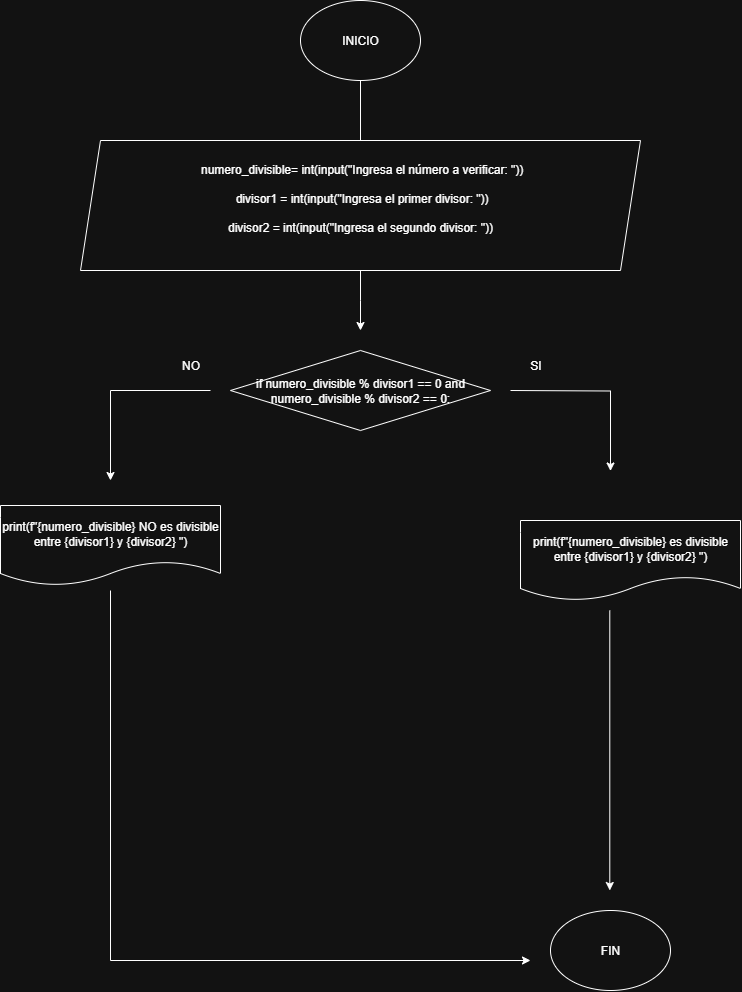

The diagram above was exported from draw.io. Its source (the exported page's mxGraphModel, read from the mxfile embedded in the PNG):
<mxGraphModel dx="1246" dy="730" grid="1" gridSize="10" guides="1" tooltips="1" connect="1" arrows="1" fold="1" page="1" pageScale="1" pageWidth="827" pageHeight="1169" math="0" shadow="0">
  <root>
    <mxCell id="0" />
    <mxCell id="1" parent="0" />
    <mxCell id="Yw_xNUoG3eBQ64Bg3pkV-1" value="INICIO" style="ellipse;whiteSpace=wrap;html=1;" parent="1" vertex="1">
      <mxGeometry x="330" y="80" width="120" height="80" as="geometry" />
    </mxCell>
    <mxCell id="Yw_xNUoG3eBQ64Bg3pkV-2" value="" style="endArrow=classic;html=1;rounded=0;exitX=0.5;exitY=1;exitDx=0;exitDy=0;" parent="1" source="Yw_xNUoG3eBQ64Bg3pkV-1" edge="1">
      <mxGeometry width="50" height="50" relative="1" as="geometry">
        <mxPoint x="390" y="290" as="sourcePoint" />
        <mxPoint x="390" y="250" as="targetPoint" />
      </mxGeometry>
    </mxCell>
    <mxCell id="fhSH-lmVkXbhdySJFJZm-3" style="edgeStyle=orthogonalEdgeStyle;rounded=0;orthogonalLoop=1;jettySize=auto;html=1;" parent="1" source="fhSH-lmVkXbhdySJFJZm-2" edge="1">
      <mxGeometry relative="1" as="geometry">
        <mxPoint x="310" y="280" as="targetPoint" />
        <Array as="points">
          <mxPoint x="340" y="270" />
          <mxPoint x="340" y="270" />
        </Array>
      </mxGeometry>
    </mxCell>
    <mxCell id="YI9gL0Y0WRFWxrpvlZOt-1" style="edgeStyle=orthogonalEdgeStyle;rounded=0;orthogonalLoop=1;jettySize=auto;html=1;" parent="1" source="fhSH-lmVkXbhdySJFJZm-2" edge="1">
      <mxGeometry relative="1" as="geometry">
        <mxPoint x="390" y="410" as="targetPoint" />
      </mxGeometry>
    </mxCell>
    <mxCell id="fhSH-lmVkXbhdySJFJZm-2" value="&lt;div&gt;&amp;nbsp;numero_divisible= int(input(&quot;Ingresa el número a verificar: &quot;))&lt;/div&gt;&lt;div&gt;&lt;span style=&quot;background-color: transparent; color: light-dark(rgb(0, 0, 0), rgb(255, 255, 255));&quot;&gt;&lt;br&gt;&lt;/span&gt;&lt;/div&gt;&lt;div&gt;&lt;span style=&quot;background-color: transparent; color: light-dark(rgb(0, 0, 0), rgb(255, 255, 255));&quot;&gt;&amp;nbsp;divisor1 = int(input(&quot;Ingresa el primer divisor: &quot;))&lt;/span&gt;&lt;/div&gt;&lt;div&gt;&lt;br&gt;&lt;/div&gt;&lt;div&gt;divisor2 = int(input(&quot;Ingresa el segundo divisor: &quot;))&lt;/div&gt;&lt;div&gt;&lt;br&gt;&lt;/div&gt;" style="shape=parallelogram;perimeter=parallelogramPerimeter;whiteSpace=wrap;html=1;fixedSize=1;" parent="1" vertex="1">
      <mxGeometry x="110" y="220" width="560" height="130" as="geometry" />
    </mxCell>
    <mxCell id="fhSH-lmVkXbhdySJFJZm-5" value="" style="endArrow=classic;html=1;rounded=0;exitX=0.5;exitY=1;exitDx=0;exitDy=0;" parent="1" edge="1">
      <mxGeometry width="50" height="50" relative="1" as="geometry">
        <mxPoint x="540" y="470" as="sourcePoint" />
        <mxPoint x="640" y="550.5" as="targetPoint" />
        <Array as="points">
          <mxPoint x="640" y="470.5" />
        </Array>
      </mxGeometry>
    </mxCell>
    <mxCell id="fhSH-lmVkXbhdySJFJZm-6" value="SI" style="text;html=1;align=center;verticalAlign=middle;resizable=0;points=[];autosize=1;strokeColor=none;fillColor=none;" parent="1" vertex="1">
      <mxGeometry x="550" y="430" width="30" height="30" as="geometry" />
    </mxCell>
    <mxCell id="fhSH-lmVkXbhdySJFJZm-9" value="" style="endArrow=classic;html=1;rounded=0;" parent="1" edge="1">
      <mxGeometry width="50" height="50" relative="1" as="geometry">
        <mxPoint x="240" y="470" as="sourcePoint" />
        <mxPoint x="140" y="560" as="targetPoint" />
        <Array as="points">
          <mxPoint x="140" y="470" />
        </Array>
      </mxGeometry>
    </mxCell>
    <mxCell id="fhSH-lmVkXbhdySJFJZm-11" value="print(f&quot;{numero_divisible} es divisible entre {divisor1} y {divisor2} &quot;)" style="shape=document;whiteSpace=wrap;html=1;boundedLbl=1;" parent="1" vertex="1">
      <mxGeometry x="550" y="600" width="220" height="80" as="geometry" />
    </mxCell>
    <mxCell id="fhSH-lmVkXbhdySJFJZm-23" value="FIN" style="ellipse;whiteSpace=wrap;html=1;" parent="1" vertex="1">
      <mxGeometry x="580" y="990" width="120" height="80" as="geometry" />
    </mxCell>
    <mxCell id="YI9gL0Y0WRFWxrpvlZOt-5" value="if numero_divisible % divisor1 == 0 and numero_divisible % divisor2 == 0:" style="rhombus;whiteSpace=wrap;html=1;" parent="1" vertex="1">
      <mxGeometry x="260" y="430" width="260" height="80" as="geometry" />
    </mxCell>
    <mxCell id="YI9gL0Y0WRFWxrpvlZOt-6" value="NO" style="text;html=1;align=center;verticalAlign=middle;resizable=0;points=[];autosize=1;strokeColor=none;fillColor=none;" parent="1" vertex="1">
      <mxGeometry x="200" y="430" width="40" height="30" as="geometry" />
    </mxCell>
    <mxCell id="EFEm-v5oRu9OF-7LWSQN-3" value="print(f&quot;{numero_divisible} NO es divisible entre {divisor1} y {divisor2} &quot;)" style="shape=document;whiteSpace=wrap;html=1;boundedLbl=1;" vertex="1" parent="1">
      <mxGeometry x="30" y="585" width="220" height="80" as="geometry" />
    </mxCell>
    <mxCell id="EFEm-v5oRu9OF-7LWSQN-10" value="" style="endArrow=classic;html=1;rounded=0;" edge="1" parent="1">
      <mxGeometry width="50" height="50" relative="1" as="geometry">
        <mxPoint x="639.29" y="690" as="sourcePoint" />
        <mxPoint x="639.29" y="970" as="targetPoint" />
        <Array as="points" />
      </mxGeometry>
    </mxCell>
    <mxCell id="EFEm-v5oRu9OF-7LWSQN-11" value="" style="endArrow=classic;html=1;rounded=0;" edge="1" parent="1">
      <mxGeometry width="50" height="50" relative="1" as="geometry">
        <mxPoint x="140" y="670" as="sourcePoint" />
        <mxPoint x="560" y="1040" as="targetPoint" />
        <Array as="points">
          <mxPoint x="140" y="1040" />
        </Array>
      </mxGeometry>
    </mxCell>
  </root>
</mxGraphModel>